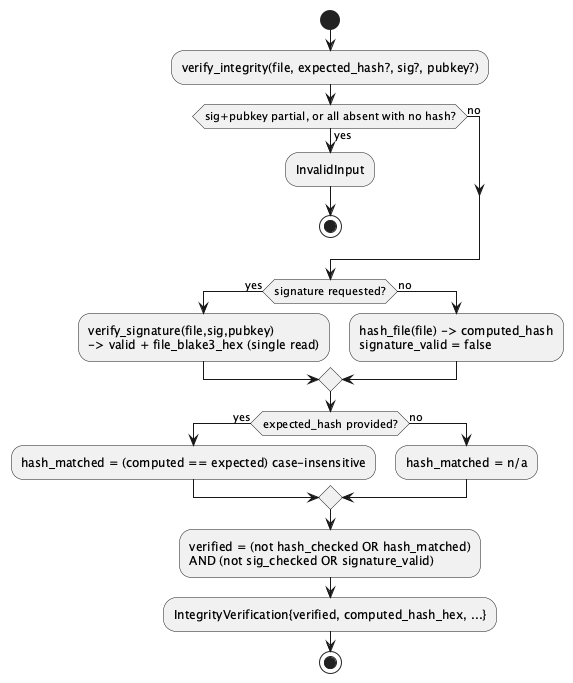

The diagram above was rendered by PlantUML. Its source (embedded in the PNG):
@startuml
start
:verify_integrity(file, expected_hash?, sig?, pubkey?);
if (sig+pubkey partial, or all absent with no hash?) then (yes)
  :InvalidInput;
  stop
else (no)
endif
if (signature requested?) then (yes)
  :verify_signature(file,sig,pubkey)\n-> valid + file_blake3_hex (single read);
else (no)
  :hash_file(file) -> computed_hash\nsignature_valid = false;
endif
if (expected_hash provided?) then (yes)
  :hash_matched = (computed == expected) case-insensitive;
else (no)
  :hash_matched = n/a;
endif
:verified = (not hash_checked OR hash_matched)\nAND (not sig_checked OR signature_valid);
:IntegrityVerification{verified, computed_hash_hex, ...};
stop
@enduml